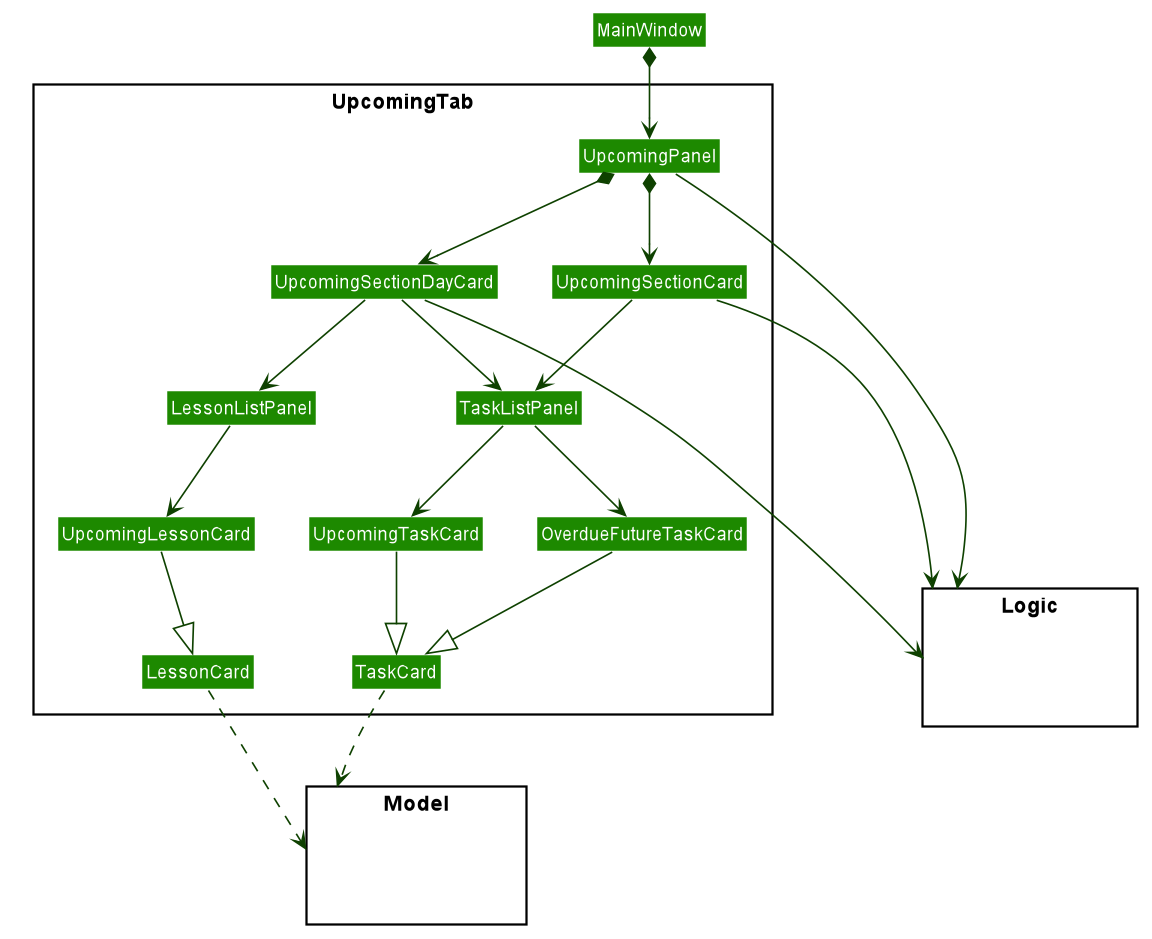

The diagram above was rendered by PlantUML. Its source (embedded in the PNG):
@startuml








skinparam BackgroundColor #FFFFFFF

skinparam Shadowing false

skinparam Class {
    FontColor #FFFFFF
    BorderThickness 1
    BorderColor #FFFFFF
    StereotypeFontColor #FFFFFF
    FontName Arial
    AttributeFontColor #FFFFFF
    AttributeIconSize 0
}

skinparam Actor {
    BorderColor #000000
    Color #000000
    FontName Arial
}

skinparam Sequence {
    MessageAlign center
    BoxFontSize 15
    BoxPadding 0
    BoxFontColor #FFFFFF
    FontName Arial
}

skinparam Participant {
    FontColor #FFFFFFF
    Padding 20
}

skinparam MinClassWidth 50
skinparam ParticipantPadding 10
skinparam Shadowing false
skinparam DefaultTextAlignment center
skinparam packageStyle Rectangle

hide footbox
hide members
hide circle
skinparam arrowThickness 1.1
skinparam arrowColor #0E4100
skinparam classBackgroundColor #1D8900

package UpcomingTab <<Rectangle>>{

Class UpcomingPanel
Class UpcomingSectionDayCard
Class UpcomingSectionCard
Class LessonListPanel
Class TaskListPanel
Class OverdueFutureTaskCard
Class UpcomingTaskCard
Class UpcomingLessonCard
Class TaskCard
Class LessonCard

}

package Model <<Rectangle>> {
Class HiddenModel #FFFFFF
}

package Logic <<Rectangle>> {
Class HiddenLogic #FFFFFF
}

Class HiddenOutside #FFFFFF
MainWindow *--> UpcomingPanel

UpcomingPanel *--> UpcomingSectionDayCard
UpcomingPanel *--> UpcomingSectionCard

UpcomingSectionCard --> TaskListPanel
UpcomingSectionDayCard --> TaskListPanel
UpcomingSectionDayCard --> LessonListPanel

TaskListPanel --> OverdueFutureTaskCard
TaskListPanel --> UpcomingTaskCard
LessonListPanel --> UpcomingLessonCard

OverdueFutureTaskCard --|> TaskCard
UpcomingTaskCard --|> TaskCard
UpcomingLessonCard --|> LessonCard

TaskCard ..> Model
LessonCard ..> Model



UpcomingPanel ----> Logic
UpcomingSectionDayCard ----> Logic
UpcomingSectionCard ---> Logic



@enduml